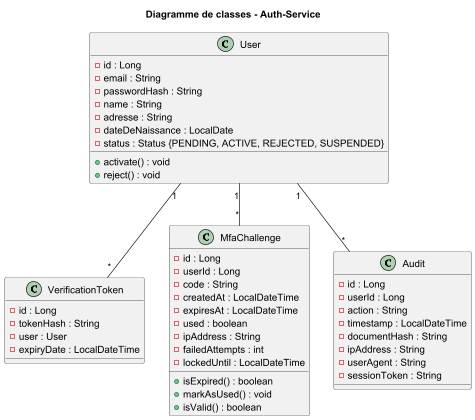

The diagram above was rendered by PlantUML. Its source (embedded in the PNG):
@startuml
title Diagramme de classes - Auth-Service

class User {
  -id : Long
  -email : String
  -passwordHash : String
  -name : String
  -adresse : String
  -dateDeNaissance : LocalDate
  -status : Status {PENDING, ACTIVE, REJECTED, SUSPENDED}
  +activate() : void
  +reject() : void
}

class VerificationToken {
  -id : Long
  -tokenHash : String
  -user : User
  -expiryDate : LocalDateTime
}

class MfaChallenge {
  -id : Long
  -userId : Long
  -code : String
  -createdAt : LocalDateTime
  -expiresAt : LocalDateTime
  -used : boolean
  -ipAddress : String
  -failedAttempts : int
  -lockedUntil : LocalDateTime
  +isExpired() : boolean
  +markAsUsed() : void
  +isValid() : boolean
}

class Audit {
  -id : Long
  -userId : Long
  -action : String
  -timestamp : LocalDateTime
  -documentHash : String
  -ipAddress : String
  -userAgent : String
  -sessionToken : String
}

User "1" -- "*" VerificationToken
User "1" -- "*" MfaChallenge
User "1" -- "*" Audit
@enduml